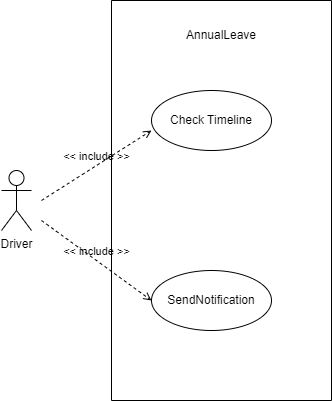

The diagram above was exported from draw.io. Its source (the exported page's mxGraphModel, read from the mxfile embedded in the PNG):
<mxGraphModel dx="1114" dy="584" grid="1" gridSize="10" guides="1" tooltips="1" connect="1" arrows="1" fold="1" page="1" pageScale="1" pageWidth="850" pageHeight="1100" math="0" shadow="0">
  <root>
    <mxCell id="0" />
    <mxCell id="1" parent="0" />
    <mxCell id="mH3OuYbI_o8iFaVAkwgR-1" value="Driver" style="shape=umlActor;verticalLabelPosition=bottom;verticalAlign=top;html=1;outlineConnect=0;" vertex="1" parent="1">
      <mxGeometry x="120" y="250" width="30" height="60" as="geometry" />
    </mxCell>
    <mxCell id="mH3OuYbI_o8iFaVAkwgR-2" value="Check Timeline" style="ellipse;whiteSpace=wrap;html=1;" vertex="1" parent="1">
      <mxGeometry x="270" y="170" width="120" height="60" as="geometry" />
    </mxCell>
    <mxCell id="mH3OuYbI_o8iFaVAkwgR-3" value="SendNotification" style="ellipse;whiteSpace=wrap;html=1;" vertex="1" parent="1">
      <mxGeometry x="270" y="350" width="120" height="60" as="geometry" />
    </mxCell>
    <mxCell id="mH3OuYbI_o8iFaVAkwgR-8" value="&amp;lt;&amp;lt; include &amp;gt;&amp;gt;" style="endArrow=open;html=1;rounded=0;align=center;verticalAlign=bottom;dashed=1;endFill=0;labelBackgroundColor=none;entryX=0;entryY=0.5;entryDx=0;entryDy=0;" edge="1" parent="1" target="mH3OuYbI_o8iFaVAkwgR-3">
      <mxGeometry relative="1" as="geometry">
        <mxPoint x="160" y="300" as="sourcePoint" />
        <mxPoint x="260" y="390" as="targetPoint" />
      </mxGeometry>
    </mxCell>
    <mxCell id="mH3OuYbI_o8iFaVAkwgR-9" value="&lt;br&gt;" style="resizable=0;html=1;align=center;verticalAlign=top;labelBackgroundColor=none;" connectable="0" vertex="1" parent="mH3OuYbI_o8iFaVAkwgR-8">
      <mxGeometry relative="1" as="geometry" />
    </mxCell>
    <mxCell id="mH3OuYbI_o8iFaVAkwgR-10" value="&amp;lt;&amp;lt; include &amp;gt;&amp;gt;" style="endArrow=open;html=1;rounded=0;align=center;verticalAlign=bottom;dashed=1;endFill=0;labelBackgroundColor=none;" edge="1" parent="1">
      <mxGeometry relative="1" as="geometry">
        <mxPoint x="160" y="280" as="sourcePoint" />
        <mxPoint x="270" y="210" as="targetPoint" />
      </mxGeometry>
    </mxCell>
    <mxCell id="mH3OuYbI_o8iFaVAkwgR-11" value="&lt;br&gt;" style="resizable=0;html=1;align=center;verticalAlign=top;labelBackgroundColor=none;" connectable="0" vertex="1" parent="mH3OuYbI_o8iFaVAkwgR-10">
      <mxGeometry relative="1" as="geometry" />
    </mxCell>
    <mxCell id="mH3OuYbI_o8iFaVAkwgR-14" value="" style="swimlane;startSize=0;" vertex="1" parent="1">
      <mxGeometry x="230" y="80" width="220" height="400" as="geometry" />
    </mxCell>
    <mxCell id="mH3OuYbI_o8iFaVAkwgR-15" value=" AnnualLeave    " style="text;html=1;strokeColor=none;fillColor=none;align=center;verticalAlign=middle;whiteSpace=wrap;rounded=0;" vertex="1" parent="mH3OuYbI_o8iFaVAkwgR-14">
      <mxGeometry x="80" y="20" width="60" height="30" as="geometry" />
    </mxCell>
  </root>
</mxGraphModel>